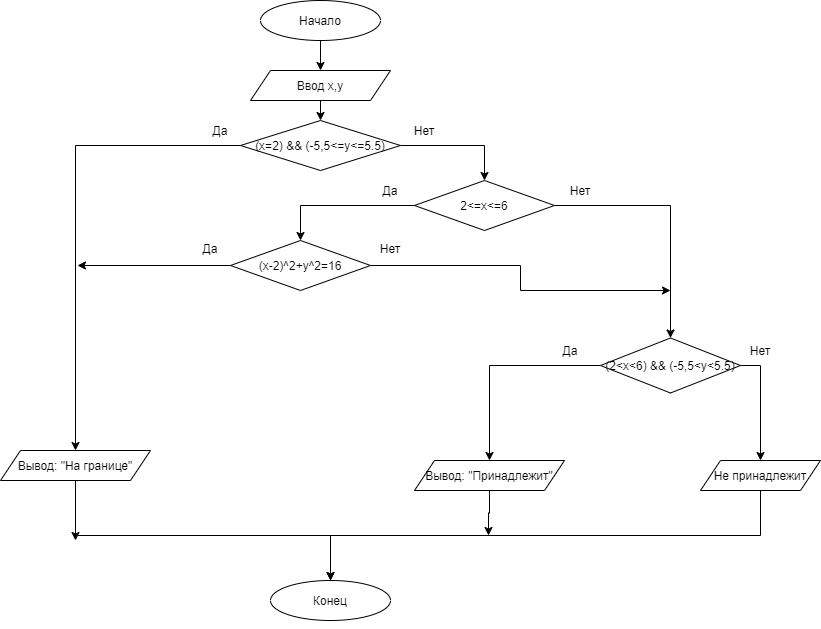

The diagram above was exported from draw.io. Its source (the exported page's mxGraphModel, read from the mxfile embedded in the PNG):
<mxGraphModel dx="2016" dy="633" grid="1" gridSize="10" guides="1" tooltips="1" connect="1" arrows="1" fold="1" page="1" pageScale="1" pageWidth="827" pageHeight="1169" math="0" shadow="0">
  <root>
    <mxCell id="0" />
    <mxCell id="1" parent="0" />
    <mxCell id="tUXbmTQE2SigFr8CSHUd-12" style="edgeStyle=orthogonalEdgeStyle;rounded=0;orthogonalLoop=1;jettySize=auto;html=1;exitX=0.5;exitY=1;exitDx=0;exitDy=0;entryX=0.5;entryY=0;entryDx=0;entryDy=0;" edge="1" parent="1" source="tUXbmTQE2SigFr8CSHUd-1" target="tUXbmTQE2SigFr8CSHUd-3">
      <mxGeometry relative="1" as="geometry" />
    </mxCell>
    <mxCell id="tUXbmTQE2SigFr8CSHUd-1" value="Начало" style="ellipse;whiteSpace=wrap;html=1;" vertex="1" parent="1">
      <mxGeometry x="250" y="70" width="120" height="40" as="geometry" />
    </mxCell>
    <mxCell id="tUXbmTQE2SigFr8CSHUd-2" value="Конец" style="ellipse;whiteSpace=wrap;html=1;" vertex="1" parent="1">
      <mxGeometry x="260" y="650" width="120" height="40" as="geometry" />
    </mxCell>
    <mxCell id="tUXbmTQE2SigFr8CSHUd-13" style="edgeStyle=orthogonalEdgeStyle;rounded=0;orthogonalLoop=1;jettySize=auto;html=1;exitX=0.5;exitY=1;exitDx=0;exitDy=0;entryX=0.5;entryY=0;entryDx=0;entryDy=0;" edge="1" parent="1" source="tUXbmTQE2SigFr8CSHUd-3" target="tUXbmTQE2SigFr8CSHUd-4">
      <mxGeometry relative="1" as="geometry" />
    </mxCell>
    <mxCell id="tUXbmTQE2SigFr8CSHUd-3" value="Ввод x,y" style="shape=parallelogram;perimeter=parallelogramPerimeter;whiteSpace=wrap;html=1;fixedSize=1;" vertex="1" parent="1">
      <mxGeometry x="240" y="140" width="140" height="30" as="geometry" />
    </mxCell>
    <mxCell id="tUXbmTQE2SigFr8CSHUd-14" style="edgeStyle=orthogonalEdgeStyle;rounded=0;orthogonalLoop=1;jettySize=auto;html=1;exitX=0;exitY=0.5;exitDx=0;exitDy=0;entryX=0.5;entryY=0;entryDx=0;entryDy=0;" edge="1" parent="1" source="tUXbmTQE2SigFr8CSHUd-4" target="tUXbmTQE2SigFr8CSHUd-5">
      <mxGeometry relative="1" as="geometry">
        <mxPoint x="55" y="440" as="targetPoint" />
      </mxGeometry>
    </mxCell>
    <mxCell id="tUXbmTQE2SigFr8CSHUd-15" style="edgeStyle=orthogonalEdgeStyle;rounded=0;orthogonalLoop=1;jettySize=auto;html=1;exitX=1;exitY=0.5;exitDx=0;exitDy=0;" edge="1" parent="1" source="tUXbmTQE2SigFr8CSHUd-4" target="tUXbmTQE2SigFr8CSHUd-6">
      <mxGeometry relative="1" as="geometry" />
    </mxCell>
    <mxCell id="tUXbmTQE2SigFr8CSHUd-4" value="(x=2) &amp;amp;&amp;amp; (-5,5&amp;lt;=y&amp;lt;=5.5)" style="rhombus;whiteSpace=wrap;html=1;" vertex="1" parent="1">
      <mxGeometry x="230" y="190" width="160" height="50" as="geometry" />
    </mxCell>
    <mxCell id="tUXbmTQE2SigFr8CSHUd-39" style="edgeStyle=orthogonalEdgeStyle;rounded=0;orthogonalLoop=1;jettySize=auto;html=1;exitX=0.5;exitY=1;exitDx=0;exitDy=0;" edge="1" parent="1" source="tUXbmTQE2SigFr8CSHUd-5" target="tUXbmTQE2SigFr8CSHUd-2">
      <mxGeometry relative="1" as="geometry">
        <Array as="points">
          <mxPoint x="65" y="605" />
          <mxPoint x="320" y="605" />
        </Array>
      </mxGeometry>
    </mxCell>
    <mxCell id="tUXbmTQE2SigFr8CSHUd-41" style="edgeStyle=orthogonalEdgeStyle;rounded=0;orthogonalLoop=1;jettySize=auto;html=1;exitX=0.5;exitY=1;exitDx=0;exitDy=0;" edge="1" parent="1" source="tUXbmTQE2SigFr8CSHUd-5">
      <mxGeometry relative="1" as="geometry">
        <mxPoint x="65" y="610" as="targetPoint" />
      </mxGeometry>
    </mxCell>
    <mxCell id="tUXbmTQE2SigFr8CSHUd-5" value="Вывод: &quot;На границе&quot;" style="shape=parallelogram;perimeter=parallelogramPerimeter;whiteSpace=wrap;html=1;fixedSize=1;" vertex="1" parent="1">
      <mxGeometry x="-10" y="520" width="150" height="30" as="geometry" />
    </mxCell>
    <mxCell id="tUXbmTQE2SigFr8CSHUd-16" style="edgeStyle=orthogonalEdgeStyle;rounded=0;orthogonalLoop=1;jettySize=auto;html=1;exitX=0;exitY=0.5;exitDx=0;exitDy=0;" edge="1" parent="1" source="tUXbmTQE2SigFr8CSHUd-6" target="tUXbmTQE2SigFr8CSHUd-7">
      <mxGeometry relative="1" as="geometry" />
    </mxCell>
    <mxCell id="tUXbmTQE2SigFr8CSHUd-17" style="edgeStyle=orthogonalEdgeStyle;rounded=0;orthogonalLoop=1;jettySize=auto;html=1;exitX=1;exitY=0.5;exitDx=0;exitDy=0;" edge="1" parent="1" source="tUXbmTQE2SigFr8CSHUd-6" target="tUXbmTQE2SigFr8CSHUd-9">
      <mxGeometry relative="1" as="geometry">
        <mxPoint x="660" y="387.5" as="targetPoint" />
      </mxGeometry>
    </mxCell>
    <mxCell id="tUXbmTQE2SigFr8CSHUd-6" value="2&amp;lt;=x&amp;lt;=6" style="rhombus;whiteSpace=wrap;html=1;" vertex="1" parent="1">
      <mxGeometry x="404" y="250" width="140" height="50" as="geometry" />
    </mxCell>
    <mxCell id="tUXbmTQE2SigFr8CSHUd-19" style="edgeStyle=orthogonalEdgeStyle;rounded=0;orthogonalLoop=1;jettySize=auto;html=1;exitX=0;exitY=0.5;exitDx=0;exitDy=0;" edge="1" parent="1" source="tUXbmTQE2SigFr8CSHUd-7">
      <mxGeometry relative="1" as="geometry">
        <mxPoint x="67" y="335" as="targetPoint" />
      </mxGeometry>
    </mxCell>
    <mxCell id="tUXbmTQE2SigFr8CSHUd-23" style="edgeStyle=orthogonalEdgeStyle;rounded=0;orthogonalLoop=1;jettySize=auto;html=1;exitX=1;exitY=0.5;exitDx=0;exitDy=0;" edge="1" parent="1" source="tUXbmTQE2SigFr8CSHUd-7">
      <mxGeometry relative="1" as="geometry">
        <mxPoint x="660" y="360" as="targetPoint" />
      </mxGeometry>
    </mxCell>
    <mxCell id="tUXbmTQE2SigFr8CSHUd-7" value="(x-2)^2+y^2=16" style="rhombus;whiteSpace=wrap;html=1;" vertex="1" parent="1">
      <mxGeometry x="220" y="310" width="140" height="50" as="geometry" />
    </mxCell>
    <mxCell id="tUXbmTQE2SigFr8CSHUd-8" style="edgeStyle=orthogonalEdgeStyle;rounded=0;orthogonalLoop=1;jettySize=auto;html=1;exitX=0.5;exitY=1;exitDx=0;exitDy=0;" edge="1" parent="1" source="tUXbmTQE2SigFr8CSHUd-2" target="tUXbmTQE2SigFr8CSHUd-2">
      <mxGeometry relative="1" as="geometry" />
    </mxCell>
    <mxCell id="tUXbmTQE2SigFr8CSHUd-21" style="edgeStyle=orthogonalEdgeStyle;rounded=0;orthogonalLoop=1;jettySize=auto;html=1;exitX=1;exitY=0.5;exitDx=0;exitDy=0;" edge="1" parent="1" source="tUXbmTQE2SigFr8CSHUd-9" target="tUXbmTQE2SigFr8CSHUd-11">
      <mxGeometry relative="1" as="geometry" />
    </mxCell>
    <mxCell id="tUXbmTQE2SigFr8CSHUd-22" style="edgeStyle=orthogonalEdgeStyle;rounded=0;orthogonalLoop=1;jettySize=auto;html=1;exitX=0;exitY=0.5;exitDx=0;exitDy=0;entryX=0.5;entryY=0;entryDx=0;entryDy=0;" edge="1" parent="1" source="tUXbmTQE2SigFr8CSHUd-9" target="tUXbmTQE2SigFr8CSHUd-10">
      <mxGeometry relative="1" as="geometry" />
    </mxCell>
    <mxCell id="tUXbmTQE2SigFr8CSHUd-9" value="(2&amp;lt;x&amp;lt;6) &amp;amp;&amp;amp; (-5,5&amp;lt;y&amp;lt;5.5)" style="rhombus;whiteSpace=wrap;html=1;" vertex="1" parent="1">
      <mxGeometry x="590" y="407.5" width="140" height="55" as="geometry" />
    </mxCell>
    <mxCell id="tUXbmTQE2SigFr8CSHUd-25" style="edgeStyle=orthogonalEdgeStyle;rounded=0;orthogonalLoop=1;jettySize=auto;html=1;exitX=0.5;exitY=1;exitDx=0;exitDy=0;" edge="1" parent="1" source="tUXbmTQE2SigFr8CSHUd-10">
      <mxGeometry relative="1" as="geometry">
        <mxPoint x="478" y="605" as="targetPoint" />
      </mxGeometry>
    </mxCell>
    <mxCell id="tUXbmTQE2SigFr8CSHUd-10" value="Вывод: &quot;Принадлежит&quot;" style="shape=parallelogram;perimeter=parallelogramPerimeter;whiteSpace=wrap;html=1;fixedSize=1;" vertex="1" parent="1">
      <mxGeometry x="404" y="530" width="150" height="30" as="geometry" />
    </mxCell>
    <mxCell id="tUXbmTQE2SigFr8CSHUd-24" style="edgeStyle=orthogonalEdgeStyle;rounded=0;orthogonalLoop=1;jettySize=auto;html=1;exitX=0.5;exitY=1;exitDx=0;exitDy=0;" edge="1" parent="1" source="tUXbmTQE2SigFr8CSHUd-11" target="tUXbmTQE2SigFr8CSHUd-2">
      <mxGeometry relative="1" as="geometry" />
    </mxCell>
    <mxCell id="tUXbmTQE2SigFr8CSHUd-11" value="Не принадлежит" style="shape=parallelogram;perimeter=parallelogramPerimeter;whiteSpace=wrap;html=1;fixedSize=1;" vertex="1" parent="1">
      <mxGeometry x="690" y="530" width="120" height="30" as="geometry" />
    </mxCell>
    <mxCell id="tUXbmTQE2SigFr8CSHUd-27" value="Да" style="text;html=1;strokeColor=none;fillColor=none;align=center;verticalAlign=middle;whiteSpace=wrap;rounded=0;" vertex="1" parent="1">
      <mxGeometry x="190" y="190" width="40" height="20" as="geometry" />
    </mxCell>
    <mxCell id="tUXbmTQE2SigFr8CSHUd-28" value="Нет" style="text;html=1;strokeColor=none;fillColor=none;align=center;verticalAlign=middle;whiteSpace=wrap;rounded=0;" vertex="1" parent="1">
      <mxGeometry x="394" y="190" width="40" height="20" as="geometry" />
    </mxCell>
    <mxCell id="tUXbmTQE2SigFr8CSHUd-29" value="Да" style="text;html=1;strokeColor=none;fillColor=none;align=center;verticalAlign=middle;whiteSpace=wrap;rounded=0;" vertex="1" parent="1">
      <mxGeometry x="360" y="250" width="40" height="20" as="geometry" />
    </mxCell>
    <mxCell id="tUXbmTQE2SigFr8CSHUd-30" value="Нет" style="text;html=1;strokeColor=none;fillColor=none;align=center;verticalAlign=middle;whiteSpace=wrap;rounded=0;" vertex="1" parent="1">
      <mxGeometry x="550" y="250" width="40" height="20" as="geometry" />
    </mxCell>
    <mxCell id="tUXbmTQE2SigFr8CSHUd-31" value="Нет" style="text;html=1;strokeColor=none;fillColor=none;align=center;verticalAlign=middle;whiteSpace=wrap;rounded=0;" vertex="1" parent="1">
      <mxGeometry x="360" y="308" width="40" height="20" as="geometry" />
    </mxCell>
    <mxCell id="tUXbmTQE2SigFr8CSHUd-35" value="Да" style="text;html=1;strokeColor=none;fillColor=none;align=center;verticalAlign=middle;whiteSpace=wrap;rounded=0;" vertex="1" parent="1">
      <mxGeometry x="180" y="308" width="40" height="20" as="geometry" />
    </mxCell>
    <mxCell id="tUXbmTQE2SigFr8CSHUd-36" value="Нет" style="text;html=1;strokeColor=none;fillColor=none;align=center;verticalAlign=middle;whiteSpace=wrap;rounded=0;" vertex="1" parent="1">
      <mxGeometry x="730" y="410" width="40" height="20" as="geometry" />
    </mxCell>
    <mxCell id="tUXbmTQE2SigFr8CSHUd-37" value="Да" style="text;html=1;strokeColor=none;fillColor=none;align=center;verticalAlign=middle;whiteSpace=wrap;rounded=0;" vertex="1" parent="1">
      <mxGeometry x="540" y="410" width="40" height="20" as="geometry" />
    </mxCell>
  </root>
</mxGraphModel>